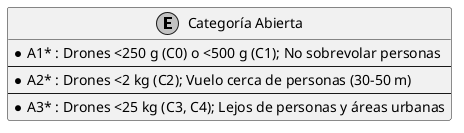

The diagram above was rendered by PlantUML. Its source (embedded in the PNG):
@startuml
skinparam monochrome true
entity "Categoría Abierta" as abierta {
  *A1* : Drones <250 g (C0) o <500 g (C1); No sobrevolar personas
  --
  *A2* : Drones <2 kg (C2); Vuelo cerca de personas (30-50 m)
  --
  *A3* : Drones <25 kg (C3, C4); Lejos de personas y áreas urbanas
}
@enduml